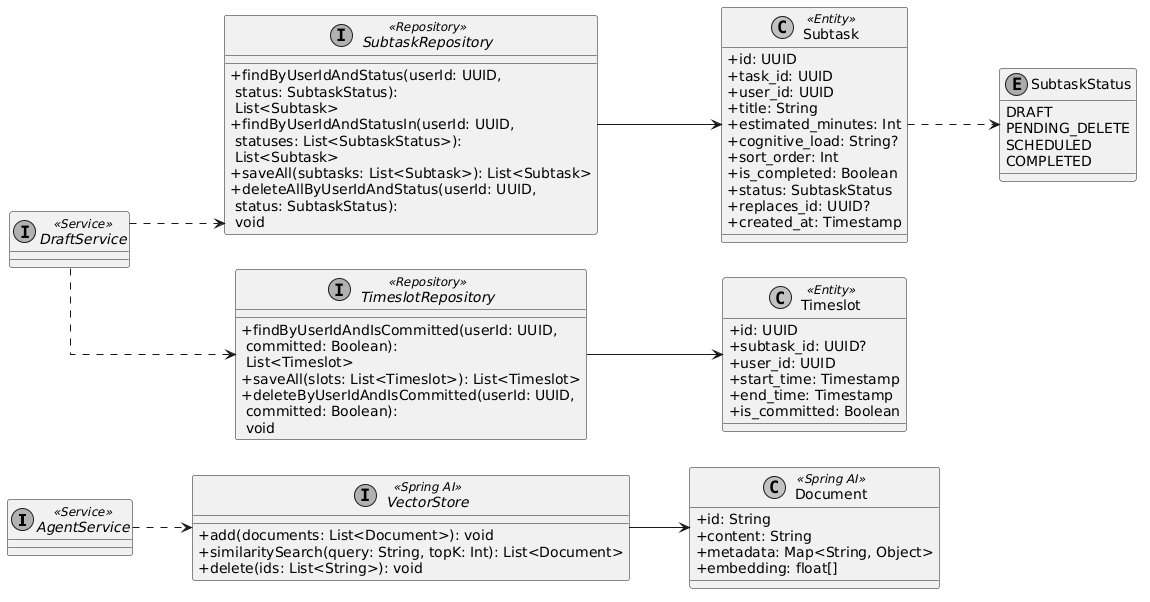

The diagram above was rendered by PlantUML. Its source (embedded in the PNG):
@startuml
skinparam monochrome true
skinparam shadowing false
skinparam defaultFontName Arial
skinparam classAttributeIconSize 0
skinparam linetype ortho
left to right direction

interface AgentService <<Service>>
interface DraftService <<Service>>

enum SubtaskStatus {
    DRAFT
    PENDING_DELETE
    SCHEDULED
    COMPLETED
}

class Subtask <<Entity>> {
    + id: UUID
    + task_id: UUID
    + user_id: UUID
    + title: String
    + estimated_minutes: Int
    + cognitive_load: String?
    + sort_order: Int
    + is_completed: Boolean
    + status: SubtaskStatus
    + replaces_id: UUID?
    + created_at: Timestamp
}

class Timeslot <<Entity>> {
    + id: UUID
    + subtask_id: UUID?
    + user_id: UUID
    + start_time: Timestamp
    + end_time: Timestamp
    + is_committed: Boolean
}

class Document <<Spring AI>> {
    + id: String
    + content: String
    + metadata: Map<String, Object>
    + embedding: float[]
}

interface SubtaskRepository <<Repository>> {
    + findByUserIdAndStatus(userId: UUID,\n status: SubtaskStatus):\n List<Subtask>
    + findByUserIdAndStatusIn(userId: UUID,\n statuses: List<SubtaskStatus>):\n List<Subtask>
    + saveAll(subtasks: List<Subtask>): List<Subtask>
    + deleteAllByUserIdAndStatus(userId: UUID,\n status: SubtaskStatus):\n void
}

interface TimeslotRepository <<Repository>> {
    + findByUserIdAndIsCommitted(userId: UUID,\n committed: Boolean):\n List<Timeslot>
    + saveAll(slots: List<Timeslot>): List<Timeslot>
    + deleteByUserIdAndIsCommitted(userId: UUID,\n committed: Boolean):\n void
}

interface VectorStore <<Spring AI>> {
    + add(documents: List<Document>): void
    + similaritySearch(query: String, topK: Int): List<Document>
    + delete(ids: List<String>): void
}

DraftService ..> SubtaskRepository
DraftService ..> TimeslotRepository
AgentService ..> VectorStore

SubtaskRepository --> Subtask
TimeslotRepository --> Timeslot
VectorStore --> Document

Subtask ..> SubtaskStatus
@enduml